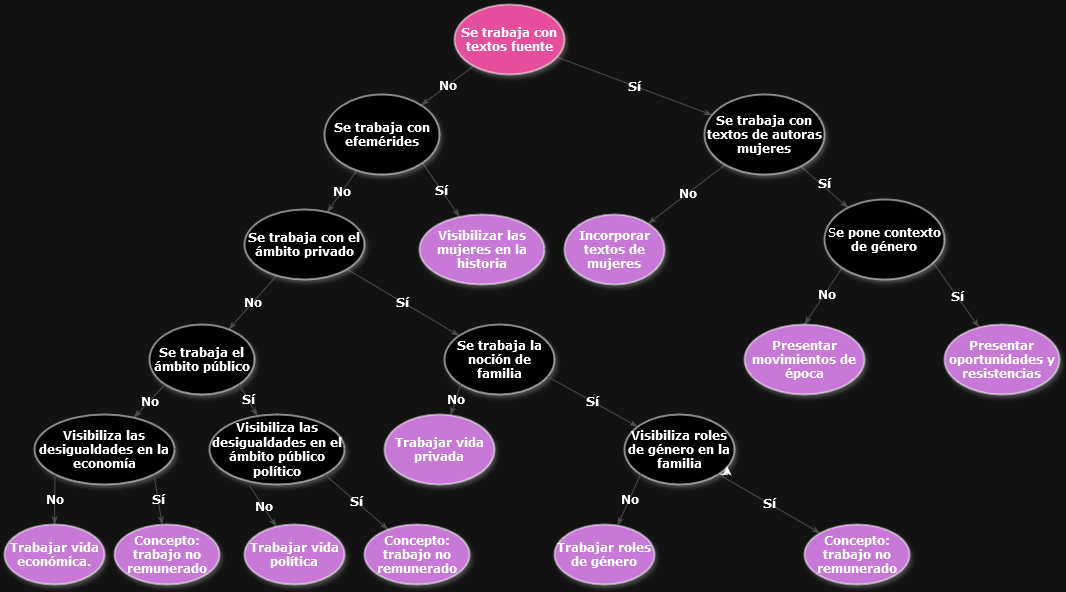

The diagram above was exported from draw.io. Its source (the exported page's mxGraphModel, read from the mxfile embedded in the PNG):
<mxGraphModel dx="2342" dy="671" grid="1" gridSize="10" guides="1" tooltips="1" connect="1" arrows="1" fold="1" page="1" pageScale="1" pageWidth="1100" pageHeight="850" background="none" math="0" shadow="0">
  <root>
    <mxCell id="0" />
    <mxCell id="1" parent="0" />
    <mxCell id="1ea317790d2ca983-12" value="&lt;b&gt;No&lt;/b&gt;" style="edgeStyle=none;rounded=1;html=1;labelBackgroundColor=none;startArrow=none;startFill=0;startSize=5;endArrow=classicThin;endFill=1;endSize=5;jettySize=auto;orthogonalLoop=1;strokeColor=#B3B3B3;strokeWidth=1;fontFamily=Verdana;fontSize=12" parent="1" source="1ea317790d2ca983-3" target="1ea317790d2ca983-2" edge="1">
      <mxGeometry relative="1" as="geometry" />
    </mxCell>
    <mxCell id="1ea317790d2ca983-13" value="&lt;b&gt;No&lt;/b&gt;" style="edgeStyle=none;rounded=1;html=1;labelBackgroundColor=none;startArrow=none;startFill=0;startSize=5;endArrow=classicThin;endFill=1;endSize=5;jettySize=auto;orthogonalLoop=1;strokeColor=#B3B3B3;strokeWidth=1;fontFamily=Verdana;fontSize=12" parent="1" source="1ea317790d2ca983-1" target="1ea317790d2ca983-9" edge="1">
      <mxGeometry x="0.0023" relative="1" as="geometry">
        <mxPoint as="offset" />
      </mxGeometry>
    </mxCell>
    <mxCell id="1ea317790d2ca983-14" value="&lt;b&gt;Sí&lt;/b&gt;" style="edgeStyle=none;rounded=1;html=1;labelBackgroundColor=none;startArrow=none;startFill=0;startSize=5;endArrow=classicThin;endFill=1;endSize=5;jettySize=auto;orthogonalLoop=1;strokeColor=#B3B3B3;strokeWidth=1;fontFamily=Verdana;fontSize=12" parent="1" source="1ea317790d2ca983-1" target="1ea317790d2ca983-3" edge="1">
      <mxGeometry relative="1" as="geometry" />
    </mxCell>
    <mxCell id="1ea317790d2ca983-1" value="&lt;span style=&quot;color: rgb(0, 0, 0); font-weight: 700; font-style: normal; font-kerning: none;&quot; class=&quot;OYPEnA font-feature-liga-off font-feature-clig-off font-feature-calt-off text-decoration-none text-strikethrough-none&quot;&gt;Se trabaja con&lt;/span&gt;&lt;span style=&quot;color: rgb(0, 0, 0); font-weight: 700; font-style: normal; font-kerning: none;&quot; class=&quot;OYPEnA font-feature-liga-off font-feature-clig-off font-feature-calt-off text-decoration-none text-strikethrough-none white-space-prewrap&quot;&gt;  &lt;/span&gt;&lt;span style=&quot;color: rgb(0, 0, 0); font-weight: 700; font-style: normal; font-kerning: none;&quot; class=&quot;OYPEnA font-feature-liga-off font-feature-clig-off font-feature-calt-off text-decoration-none text-strikethrough-none&quot;&gt;textos fuente&lt;/span&gt;" style="ellipse;whiteSpace=wrap;html=1;rounded=0;shadow=1;comic=0;labelBackgroundColor=none;strokeWidth=1;fontFamily=Verdana;fontSize=12;align=center;fillColor=#FF66B3;" parent="1" vertex="1">
      <mxGeometry x="450" y="60" width="110" height="70" as="geometry" />
    </mxCell>
    <mxCell id="1ea317790d2ca983-21" value="&lt;b&gt;Sí&lt;/b&gt;" style="edgeStyle=none;rounded=1;html=1;labelBackgroundColor=none;startArrow=none;startFill=0;startSize=5;endArrow=classicThin;endFill=1;endSize=5;jettySize=auto;orthogonalLoop=1;strokeColor=#B3B3B3;strokeWidth=1;fontFamily=Verdana;fontSize=12;exitX=1;exitY=1;exitDx=0;exitDy=0;" parent="1" source="1ea317790d2ca983-9" target="1ea317790d2ca983-7" edge="1">
      <mxGeometry relative="1" as="geometry" />
    </mxCell>
    <mxCell id="1ea317790d2ca983-22" value="&lt;b&gt;No&lt;/b&gt;" style="rounded=1;html=1;labelBackgroundColor=none;startArrow=none;startFill=0;startSize=5;endArrow=classicThin;endFill=1;endSize=5;jettySize=auto;orthogonalLoop=1;strokeColor=#B3B3B3;strokeWidth=1;fontFamily=Verdana;fontSize=12;exitX=0;exitY=1;exitDx=0;exitDy=0;entryX=0.5;entryY=0;entryDx=0;entryDy=0;" parent="1" source="1ea317790d2ca983-4" target="1ea317790d2ca983-6" edge="1">
      <mxGeometry x="-0.094" y="2" relative="1" as="geometry">
        <mxPoint x="790" y="410" as="targetPoint" />
        <mxPoint as="offset" />
      </mxGeometry>
    </mxCell>
    <mxCell id="1ea317790d2ca983-2" value="&lt;span style=&quot;color: rgb(0, 0, 0); font-weight: 700; font-style: normal; font-kerning: none;&quot; class=&quot;OYPEnA font-feature-liga-off font-feature-clig-off font-feature-calt-off text-decoration-none text-strikethrough-none&quot;&gt;Incorporar textos de mujeres&lt;/span&gt;" style="ellipse;whiteSpace=wrap;html=1;rounded=0;shadow=1;comic=0;labelBackgroundColor=none;strokeWidth=1;fontFamily=Verdana;fontSize=12;align=center;fillColor=#A557B5;" parent="1" vertex="1">
      <mxGeometry x="560" y="270" width="100" height="70" as="geometry" />
    </mxCell>
    <mxCell id="1ea317790d2ca983-15" value="&lt;b&gt;Sí&lt;/b&gt;" style="edgeStyle=none;rounded=1;html=1;labelBackgroundColor=none;startArrow=none;startFill=0;startSize=5;endArrow=classicThin;endFill=1;endSize=5;jettySize=auto;orthogonalLoop=1;strokeColor=#B3B3B3;strokeWidth=1;fontFamily=Verdana;fontSize=12" parent="1" source="1ea317790d2ca983-3" target="1ea317790d2ca983-4" edge="1">
      <mxGeometry x="-0.0643" y="3" relative="1" as="geometry">
        <mxPoint as="offset" />
      </mxGeometry>
    </mxCell>
    <mxCell id="1ea317790d2ca983-3" value="&lt;span style=&quot;color: rgb(0, 0, 0); font-weight: 700; font-style: normal; font-kerning: none;&quot; class=&quot;OYPEnA font-feature-liga-off font-feature-clig-off font-feature-calt-off text-decoration-none text-strikethrough-none&quot;&gt;Se trabaja con&lt;/span&gt;&lt;span style=&quot;color: rgb(0, 0, 0); font-weight: 700; font-style: normal; font-kerning: none;&quot; class=&quot;OYPEnA font-feature-liga-off font-feature-clig-off font-feature-calt-off text-decoration-none text-strikethrough-none white-space-prewrap&quot;&gt;  &lt;/span&gt;&lt;span style=&quot;color: rgb(0, 0, 0); font-weight: 700; font-style: normal; font-kerning: none;&quot; class=&quot;OYPEnA font-feature-liga-off font-feature-clig-off font-feature-calt-off text-decoration-none text-strikethrough-none&quot;&gt;textos de autoras mujeres&lt;/span&gt;" style="ellipse;whiteSpace=wrap;html=1;rounded=0;shadow=1;comic=0;labelBackgroundColor=none;strokeWidth=1;fontFamily=Verdana;fontSize=12;align=center;" parent="1" vertex="1">
      <mxGeometry x="700" y="150" width="120" height="80" as="geometry" />
    </mxCell>
    <mxCell id="1ea317790d2ca983-16" value="&lt;b&gt;Sí&lt;/b&gt;" style="edgeStyle=none;rounded=1;html=1;labelBackgroundColor=none;startArrow=none;startFill=0;startSize=5;endArrow=classicThin;endFill=1;endSize=5;jettySize=auto;orthogonalLoop=1;strokeColor=#B3B3B3;strokeWidth=1;fontFamily=Verdana;fontSize=12;exitX=0.917;exitY=0.813;exitDx=0;exitDy=0;exitPerimeter=0;" parent="1" source="1ea317790d2ca983-4" target="1ea317790d2ca983-5" edge="1">
      <mxGeometry relative="1" as="geometry" />
    </mxCell>
    <mxCell id="1ea317790d2ca983-4" value="S&lt;span style=&quot;color: rgb(0, 0, 0); font-weight: 700; font-style: normal; font-kerning: none;&quot; class=&quot;OYPEnA font-feature-liga-off font-feature-clig-off font-feature-calt-off text-decoration-none text-strikethrough-none&quot;&gt;e pone contexto de género&lt;/span&gt;" style="ellipse;whiteSpace=wrap;html=1;rounded=0;shadow=1;comic=0;labelBackgroundColor=none;strokeWidth=1;fontFamily=Verdana;fontSize=12;align=center;" parent="1" vertex="1">
      <mxGeometry x="820" y="255" width="120" height="80" as="geometry" />
    </mxCell>
    <mxCell id="1ea317790d2ca983-5" value="&lt;span style=&quot;color: rgb(0, 0, 0); font-weight: 700; font-style: normal; font-kerning: none;&quot; class=&quot;OYPEnA font-feature-liga-off font-feature-clig-off font-feature-calt-off text-decoration-none text-strikethrough-none&quot;&gt;Presentar oportunidades y resistencias&lt;/span&gt;" style="ellipse;whiteSpace=wrap;html=1;rounded=0;shadow=1;comic=0;labelBackgroundColor=none;strokeWidth=1;fontFamily=Verdana;fontSize=12;align=center;fillColor=#A557B5;" parent="1" vertex="1">
      <mxGeometry x="940" y="380" width="115" height="70" as="geometry" />
    </mxCell>
    <mxCell id="1ea317790d2ca983-6" value="&lt;span style=&quot;color: rgb(0, 0, 0); font-weight: 700; font-style: normal; font-kerning: none;&quot; class=&quot;OYPEnA font-feature-liga-off font-feature-clig-off font-feature-calt-off text-decoration-none text-strikethrough-none&quot;&gt;Presentar movimientos de época&lt;/span&gt;" style="ellipse;whiteSpace=wrap;html=1;rounded=0;shadow=1;comic=0;labelBackgroundColor=none;strokeWidth=1;fontFamily=Verdana;fontSize=12;align=center;fillColor=#A557B5;" parent="1" vertex="1">
      <mxGeometry x="740" y="380" width="120" height="70" as="geometry" />
    </mxCell>
    <mxCell id="1ea317790d2ca983-24" value="&lt;b&gt;Sí&lt;/b&gt;" style="edgeStyle=none;rounded=1;html=1;labelBackgroundColor=none;startArrow=none;startFill=0;startSize=5;endArrow=classicThin;endFill=1;endSize=5;jettySize=auto;orthogonalLoop=1;strokeColor=#B3B3B3;strokeWidth=1;fontFamily=Verdana;fontSize=12;exitX=1;exitY=1;exitDx=0;exitDy=0;" parent="1" source="1ea317790d2ca983-10" target="1ea317790d2ca983-8" edge="1">
      <mxGeometry relative="1" as="geometry" />
    </mxCell>
    <mxCell id="1ea317790d2ca983-7" value="&lt;span style=&quot;color: rgb(0, 0, 0); font-weight: 700; font-style: normal; font-kerning: none;&quot; class=&quot;OYPEnA font-feature-liga-off font-feature-clig-off font-feature-calt-off text-decoration-none text-strikethrough-none&quot;&gt;Visibilizar las mujeres en la historia&lt;/span&gt;" style="ellipse;whiteSpace=wrap;html=1;rounded=0;shadow=1;comic=0;labelBackgroundColor=none;strokeWidth=1;fontFamily=Verdana;fontSize=12;align=center;fillColor=#A557B5;" parent="1" vertex="1">
      <mxGeometry x="415" y="270" width="125" height="70" as="geometry" />
    </mxCell>
    <mxCell id="1ea317790d2ca983-8" value="&lt;span style=&quot;color: rgb(0, 0, 0); font-weight: 700; font-style: normal; font-kerning: none;&quot; class=&quot;OYPEnA font-feature-liga-off font-feature-clig-off font-feature-calt-off text-decoration-none text-strikethrough-none&quot;&gt;Se trabaja la noción de familia&lt;/span&gt;" style="ellipse;whiteSpace=wrap;html=1;rounded=0;shadow=1;comic=0;labelBackgroundColor=none;strokeWidth=1;fontFamily=Verdana;fontSize=12;align=center;" parent="1" vertex="1">
      <mxGeometry x="440" y="380" width="110" height="70" as="geometry" />
    </mxCell>
    <mxCell id="1ea317790d2ca983-19" value="&lt;b&gt;No&lt;/b&gt;" style="edgeStyle=none;rounded=1;html=1;labelBackgroundColor=none;startArrow=none;startFill=0;startSize=5;endArrow=classicThin;endFill=1;endSize=5;jettySize=auto;orthogonalLoop=1;strokeColor=#B3B3B3;strokeWidth=1;fontFamily=Verdana;fontSize=12" parent="1" source="1ea317790d2ca983-9" target="1ea317790d2ca983-10" edge="1">
      <mxGeometry relative="1" as="geometry" />
    </mxCell>
    <mxCell id="1ea317790d2ca983-9" value="&lt;span style=&quot;color: rgb(0, 0, 0); font-weight: 700; font-style: normal; font-kerning: none;&quot; class=&quot;OYPEnA font-feature-liga-off font-feature-clig-off font-feature-calt-off text-decoration-none text-strikethrough-none&quot;&gt;Se trabaja con efemérides&lt;/span&gt;" style="ellipse;whiteSpace=wrap;html=1;rounded=0;shadow=1;comic=0;labelBackgroundColor=none;strokeWidth=1;fontFamily=Verdana;fontSize=12;align=center;" parent="1" vertex="1">
      <mxGeometry x="320" y="150" width="115" height="80" as="geometry" />
    </mxCell>
    <mxCell id="1ea317790d2ca983-20" value="&lt;b&gt;No&lt;/b&gt;" style="edgeStyle=none;rounded=1;html=1;labelBackgroundColor=none;startArrow=none;startFill=0;startSize=5;endArrow=classicThin;endFill=1;endSize=5;jettySize=auto;orthogonalLoop=1;strokeColor=#B3B3B3;strokeWidth=1;fontFamily=Verdana;fontSize=12" parent="1" source="1ea317790d2ca983-10" target="1ea317790d2ca983-11" edge="1">
      <mxGeometry relative="1" as="geometry" />
    </mxCell>
    <mxCell id="1ea317790d2ca983-10" value="&lt;span style=&quot;color: rgb(0, 0, 0); font-weight: 700; font-style: normal; font-kerning: none;&quot; class=&quot;OYPEnA font-feature-liga-off font-feature-clig-off font-feature-calt-off text-decoration-none text-strikethrough-none&quot;&gt;Se trabaja con el ámbito privado&lt;/span&gt;" style="ellipse;whiteSpace=wrap;html=1;rounded=0;shadow=1;comic=0;labelBackgroundColor=none;strokeWidth=1;fontFamily=Verdana;fontSize=12;align=center;" parent="1" vertex="1">
      <mxGeometry x="240" y="265" width="120" height="70" as="geometry" />
    </mxCell>
    <mxCell id="1ea317790d2ca983-11" value="&lt;span style=&quot;color: rgb(0, 0, 0); font-weight: 700; font-style: normal; font-kerning: none;&quot; class=&quot;OYPEnA font-feature-liga-off font-feature-clig-off font-feature-calt-off text-decoration-none text-strikethrough-none&quot;&gt;Se trabaja el ámbito público&lt;/span&gt;" style="ellipse;whiteSpace=wrap;html=1;rounded=0;shadow=1;comic=0;labelBackgroundColor=none;strokeWidth=1;fontFamily=Verdana;fontSize=12;align=center;" parent="1" vertex="1">
      <mxGeometry x="145" y="380" width="105" height="70" as="geometry" />
    </mxCell>
    <mxCell id="VoZkJY8d_HuPMuXWJTap-6" value="&lt;b&gt;Sí&lt;/b&gt;" style="edgeStyle=none;rounded=1;html=1;labelBackgroundColor=none;startArrow=none;startFill=0;startSize=5;endArrow=classicThin;endFill=1;endSize=5;jettySize=auto;orthogonalLoop=1;strokeColor=#B3B3B3;strokeWidth=1;fontFamily=Verdana;fontSize=12;exitX=0.936;exitY=0.743;exitDx=0;exitDy=0;exitPerimeter=0;" parent="1" source="1ea317790d2ca983-8" target="VoZkJY8d_HuPMuXWJTap-7" edge="1">
      <mxGeometry relative="1" as="geometry">
        <mxPoint x="415.15" y="420" as="sourcePoint" />
        <mxPoint x="479.84874264155394" y="484.19874264155396" as="targetPoint" />
      </mxGeometry>
    </mxCell>
    <mxCell id="VoZkJY8d_HuPMuXWJTap-7" value="&lt;span style=&quot;color: rgb(0, 0, 0); font-weight: 700; font-style: normal; font-kerning: none;&quot; class=&quot;OYPEnA font-feature-liga-off font-feature-clig-off font-feature-calt-off text-decoration-none text-strikethrough-none&quot;&gt;Visibiliza roles de género en la familia&lt;/span&gt;" style="ellipse;whiteSpace=wrap;html=1;rounded=0;shadow=1;comic=0;labelBackgroundColor=none;strokeWidth=1;fontFamily=Verdana;fontSize=12;align=center;" parent="1" vertex="1">
      <mxGeometry x="620" y="470" width="110" height="70" as="geometry" />
    </mxCell>
    <mxCell id="VoZkJY8d_HuPMuXWJTap-8" value="&lt;b&gt;No&lt;/b&gt;" style="edgeStyle=none;rounded=1;html=1;labelBackgroundColor=none;startArrow=none;startFill=0;startSize=5;endArrow=classicThin;endFill=1;endSize=5;jettySize=auto;orthogonalLoop=1;strokeColor=#B3B3B3;strokeWidth=1;fontFamily=Verdana;fontSize=12;exitX=0;exitY=1;exitDx=0;exitDy=0;" parent="1" source="1ea317790d2ca983-8" target="VoZkJY8d_HuPMuXWJTap-9" edge="1">
      <mxGeometry relative="1" as="geometry">
        <mxPoint x="276" y="437" as="sourcePoint" />
      </mxGeometry>
    </mxCell>
    <mxCell id="VoZkJY8d_HuPMuXWJTap-9" value="&lt;span style=&quot;color: rgb(0, 0, 0); font-weight: 700; font-style: normal; font-kerning: none;&quot; class=&quot;OYPEnA font-feature-liga-off font-feature-clig-off font-feature-calt-off text-decoration-none text-strikethrough-none&quot;&gt;Trabajar vida privada&lt;/span&gt;" style="ellipse;whiteSpace=wrap;html=1;rounded=0;shadow=1;comic=0;labelBackgroundColor=none;strokeWidth=1;fontFamily=Verdana;fontSize=12;align=center;fillColor=#A557B5;" parent="1" vertex="1">
      <mxGeometry x="380" y="470" width="110" height="70" as="geometry" />
    </mxCell>
    <mxCell id="VoZkJY8d_HuPMuXWJTap-10" style="edgeStyle=orthogonalEdgeStyle;rounded=0;orthogonalLoop=1;jettySize=auto;html=1;exitX=1;exitY=1;exitDx=0;exitDy=0;entryX=0.933;entryY=0.74;entryDx=0;entryDy=0;entryPerimeter=0;" parent="1" source="VoZkJY8d_HuPMuXWJTap-7" target="VoZkJY8d_HuPMuXWJTap-7" edge="1">
      <mxGeometry relative="1" as="geometry" />
    </mxCell>
    <mxCell id="VoZkJY8d_HuPMuXWJTap-11" value="&lt;b&gt;Sí&lt;/b&gt;" style="edgeStyle=none;rounded=1;html=1;labelBackgroundColor=none;startArrow=none;startFill=0;startSize=5;endArrow=classicThin;endFill=1;endSize=5;jettySize=auto;orthogonalLoop=1;strokeColor=#B3B3B3;strokeWidth=1;fontFamily=Verdana;fontSize=12;exitX=1;exitY=1;exitDx=0;exitDy=0;" parent="1" source="VoZkJY8d_HuPMuXWJTap-7" target="VoZkJY8d_HuPMuXWJTap-12" edge="1">
      <mxGeometry relative="1" as="geometry">
        <mxPoint x="537" y="550" as="sourcePoint" />
      </mxGeometry>
    </mxCell>
    <mxCell id="VoZkJY8d_HuPMuXWJTap-12" value="&lt;span style=&quot;color: rgb(0, 0, 0); font-weight: 700; font-style: normal; font-kerning: none;&quot; class=&quot;OYPEnA font-feature-liga-off font-feature-clig-off font-feature-calt-off text-decoration-none text-strikethrough-none&quot;&gt;Concepto: trabajo no remunerado&lt;/span&gt;" style="ellipse;whiteSpace=wrap;html=1;rounded=0;shadow=1;comic=0;labelBackgroundColor=none;strokeWidth=1;fontFamily=Verdana;fontSize=12;align=center;fillColor=#A557B5;" parent="1" vertex="1">
      <mxGeometry x="800" y="580" width="105" height="60" as="geometry" />
    </mxCell>
    <mxCell id="VoZkJY8d_HuPMuXWJTap-13" value="&lt;b&gt;No&lt;/b&gt;" style="edgeStyle=none;rounded=1;html=1;labelBackgroundColor=none;startArrow=none;startFill=0;startSize=5;endArrow=classicThin;endFill=1;endSize=5;jettySize=auto;orthogonalLoop=1;strokeColor=#B3B3B3;strokeWidth=1;fontFamily=Verdana;fontSize=12;exitX=0;exitY=1;exitDx=0;exitDy=0;" parent="1" source="VoZkJY8d_HuPMuXWJTap-7" target="VoZkJY8d_HuPMuXWJTap-14" edge="1">
      <mxGeometry relative="1" as="geometry">
        <mxPoint x="471" y="557" as="sourcePoint" />
      </mxGeometry>
    </mxCell>
    <mxCell id="VoZkJY8d_HuPMuXWJTap-14" value="&lt;span style=&quot;color: rgb(0, 0, 0); font-weight: 700; font-style: normal; font-kerning: none;&quot; class=&quot;OYPEnA font-feature-liga-off font-feature-clig-off font-feature-calt-off text-decoration-none text-strikethrough-none&quot;&gt;Trabajar roles de género&lt;/span&gt;" style="ellipse;whiteSpace=wrap;html=1;rounded=0;shadow=1;comic=0;labelBackgroundColor=none;strokeWidth=1;fontFamily=Verdana;fontSize=12;align=center;fillColor=#A557B5;" parent="1" vertex="1">
      <mxGeometry x="550" y="580" width="100" height="60" as="geometry" />
    </mxCell>
    <mxCell id="VoZkJY8d_HuPMuXWJTap-15" value="&lt;b&gt;Sí&lt;/b&gt;" style="edgeStyle=none;rounded=1;html=1;labelBackgroundColor=none;startArrow=none;startFill=0;startSize=5;endArrow=classicThin;endFill=1;endSize=5;jettySize=auto;orthogonalLoop=1;strokeColor=#B3B3B3;strokeWidth=1;fontFamily=Verdana;fontSize=12;exitX=1;exitY=1;exitDx=0;exitDy=0;" parent="1" source="1ea317790d2ca983-11" target="VoZkJY8d_HuPMuXWJTap-16" edge="1">
      <mxGeometry relative="1" as="geometry">
        <mxPoint x="167" y="450" as="sourcePoint" />
      </mxGeometry>
    </mxCell>
    <mxCell id="VoZkJY8d_HuPMuXWJTap-16" value="&lt;span style=&quot;color: rgb(0, 0, 0); font-weight: 700; font-style: normal; font-kerning: none;&quot; class=&quot;OYPEnA font-feature-liga-off font-feature-clig-off font-feature-calt-off text-decoration-none text-strikethrough-none&quot;&gt;Visibiliza las desigualdades en el ámbito público político&lt;/span&gt;" style="ellipse;whiteSpace=wrap;html=1;rounded=0;shadow=1;comic=0;labelBackgroundColor=none;strokeWidth=1;fontFamily=Verdana;fontSize=12;align=center;" parent="1" vertex="1">
      <mxGeometry x="205" y="470" width="135" height="70" as="geometry" />
    </mxCell>
    <mxCell id="VoZkJY8d_HuPMuXWJTap-17" value="&lt;b&gt;No&lt;/b&gt;" style="edgeStyle=none;rounded=1;html=1;labelBackgroundColor=none;startArrow=none;startFill=0;startSize=5;endArrow=classicThin;endFill=1;endSize=5;jettySize=auto;orthogonalLoop=1;strokeColor=#B3B3B3;strokeWidth=1;fontFamily=Verdana;fontSize=12;exitX=0;exitY=1;exitDx=0;exitDy=0;" parent="1" source="1ea317790d2ca983-11" target="VoZkJY8d_HuPMuXWJTap-18" edge="1">
      <mxGeometry relative="1" as="geometry">
        <mxPoint x="101" y="457" as="sourcePoint" />
      </mxGeometry>
    </mxCell>
    <mxCell id="VoZkJY8d_HuPMuXWJTap-18" value="&lt;span style=&quot;color: rgb(0, 0, 0); font-weight: 700; font-style: normal; font-kerning: none;&quot; class=&quot;OYPEnA font-feature-liga-off font-feature-clig-off font-feature-calt-off text-decoration-none text-strikethrough-none&quot;&gt;Visibiliza las desigualdades en la economía&lt;/span&gt;" style="ellipse;whiteSpace=wrap;html=1;rounded=0;shadow=1;comic=0;labelBackgroundColor=none;strokeWidth=1;fontFamily=Verdana;fontSize=12;align=center;" parent="1" vertex="1">
      <mxGeometry x="30" y="470" width="140" height="70" as="geometry" />
    </mxCell>
    <mxCell id="VoZkJY8d_HuPMuXWJTap-20" value="&lt;b&gt;Sí&lt;/b&gt;" style="edgeStyle=none;rounded=1;html=1;labelBackgroundColor=none;startArrow=none;startFill=0;startSize=5;endArrow=classicThin;endFill=1;endSize=5;jettySize=auto;orthogonalLoop=1;strokeColor=#B3B3B3;strokeWidth=1;fontFamily=Verdana;fontSize=12;exitX=1;exitY=1;exitDx=0;exitDy=0;" parent="1" source="VoZkJY8d_HuPMuXWJTap-16" target="VoZkJY8d_HuPMuXWJTap-21" edge="1">
      <mxGeometry relative="1" as="geometry">
        <mxPoint x="294" y="550" as="sourcePoint" />
      </mxGeometry>
    </mxCell>
    <mxCell id="VoZkJY8d_HuPMuXWJTap-21" value="&lt;span style=&quot;color: rgb(0, 0, 0); font-weight: 700; font-style: normal; font-kerning: none;&quot; class=&quot;OYPEnA font-feature-liga-off font-feature-clig-off font-feature-calt-off text-decoration-none text-strikethrough-none&quot;&gt;Concepto: trabajo no remunerado&lt;/span&gt;" style="ellipse;whiteSpace=wrap;html=1;rounded=0;shadow=1;comic=0;labelBackgroundColor=none;strokeWidth=1;fontFamily=Verdana;fontSize=12;align=center;fillColor=#A557B5;" parent="1" vertex="1">
      <mxGeometry x="360" y="580" width="105" height="60" as="geometry" />
    </mxCell>
    <mxCell id="VoZkJY8d_HuPMuXWJTap-22" value="&lt;b&gt;No&lt;/b&gt;" style="edgeStyle=none;rounded=1;html=1;labelBackgroundColor=none;startArrow=none;startFill=0;startSize=5;endArrow=classicThin;endFill=1;endSize=5;jettySize=auto;orthogonalLoop=1;strokeColor=#B3B3B3;strokeWidth=1;fontFamily=Verdana;fontSize=12;exitX=0.296;exitY=1.014;exitDx=0;exitDy=0;exitPerimeter=0;" parent="1" source="VoZkJY8d_HuPMuXWJTap-16" target="VoZkJY8d_HuPMuXWJTap-23" edge="1">
      <mxGeometry relative="1" as="geometry">
        <mxPoint x="216" y="550" as="sourcePoint" />
      </mxGeometry>
    </mxCell>
    <mxCell id="VoZkJY8d_HuPMuXWJTap-23" value="&lt;span style=&quot;color: rgb(0, 0, 0); font-weight: 700; font-style: normal; font-kerning: none;&quot; class=&quot;OYPEnA font-feature-liga-off font-feature-clig-off font-feature-calt-off text-decoration-none text-strikethrough-none&quot;&gt;Trabajar vida política&lt;br&gt;&lt;/span&gt;" style="ellipse;whiteSpace=wrap;html=1;rounded=0;shadow=1;comic=0;labelBackgroundColor=none;strokeWidth=1;fontFamily=Verdana;fontSize=12;align=center;fillColor=#A557B5;" parent="1" vertex="1">
      <mxGeometry x="240" y="580" width="100" height="60" as="geometry" />
    </mxCell>
    <mxCell id="VoZkJY8d_HuPMuXWJTap-24" value="&lt;b&gt;Sí&lt;/b&gt;" style="edgeStyle=none;rounded=1;html=1;labelBackgroundColor=none;startArrow=none;startFill=0;startSize=5;endArrow=classicThin;endFill=1;endSize=5;jettySize=auto;orthogonalLoop=1;strokeColor=#B3B3B3;strokeWidth=1;fontFamily=Verdana;fontSize=12;exitX=1;exitY=1;exitDx=0;exitDy=0;" parent="1" source="VoZkJY8d_HuPMuXWJTap-18" target="VoZkJY8d_HuPMuXWJTap-25" edge="1">
      <mxGeometry relative="1" as="geometry">
        <mxPoint x="109" y="540" as="sourcePoint" />
      </mxGeometry>
    </mxCell>
    <mxCell id="VoZkJY8d_HuPMuXWJTap-25" value="&lt;span style=&quot;color: rgb(0, 0, 0); font-weight: 700; font-style: normal; font-kerning: none;&quot; class=&quot;OYPEnA font-feature-liga-off font-feature-clig-off font-feature-calt-off text-decoration-none text-strikethrough-none&quot;&gt;Concepto: trabajo no remunerado&lt;/span&gt;" style="ellipse;whiteSpace=wrap;html=1;rounded=0;shadow=1;comic=0;labelBackgroundColor=none;strokeWidth=1;fontFamily=Verdana;fontSize=12;align=center;fillColor=#A557B5;" parent="1" vertex="1">
      <mxGeometry x="110" y="580" width="105" height="60" as="geometry" />
    </mxCell>
    <mxCell id="VoZkJY8d_HuPMuXWJTap-26" value="&lt;b&gt;No&lt;/b&gt;" style="edgeStyle=none;rounded=1;html=1;labelBackgroundColor=none;startArrow=none;startFill=0;startSize=5;endArrow=classicThin;endFill=1;endSize=5;jettySize=auto;orthogonalLoop=1;strokeColor=#B3B3B3;strokeWidth=1;fontFamily=Verdana;fontSize=12;exitX=0;exitY=1;exitDx=0;exitDy=0;" parent="1" source="VoZkJY8d_HuPMuXWJTap-18" target="VoZkJY8d_HuPMuXWJTap-27" edge="1">
      <mxGeometry relative="1" as="geometry">
        <mxPoint x="31" y="540" as="sourcePoint" />
      </mxGeometry>
    </mxCell>
    <mxCell id="VoZkJY8d_HuPMuXWJTap-27" value="&lt;span style=&quot;color: rgb(0, 0, 0); font-weight: 700; font-style: normal; font-kerning: none;&quot; class=&quot;OYPEnA font-feature-liga-off font-feature-clig-off font-feature-calt-off text-decoration-none text-strikethrough-none&quot;&gt;Trabajar vida económica.&lt;br&gt;&lt;/span&gt;" style="ellipse;whiteSpace=wrap;html=1;rounded=0;shadow=1;comic=0;labelBackgroundColor=none;strokeWidth=1;fontFamily=Verdana;fontSize=12;align=center;fillColor=#A557B5;" parent="1" vertex="1">
      <mxGeometry y="580" width="100" height="60" as="geometry" />
    </mxCell>
  </root>
</mxGraphModel>